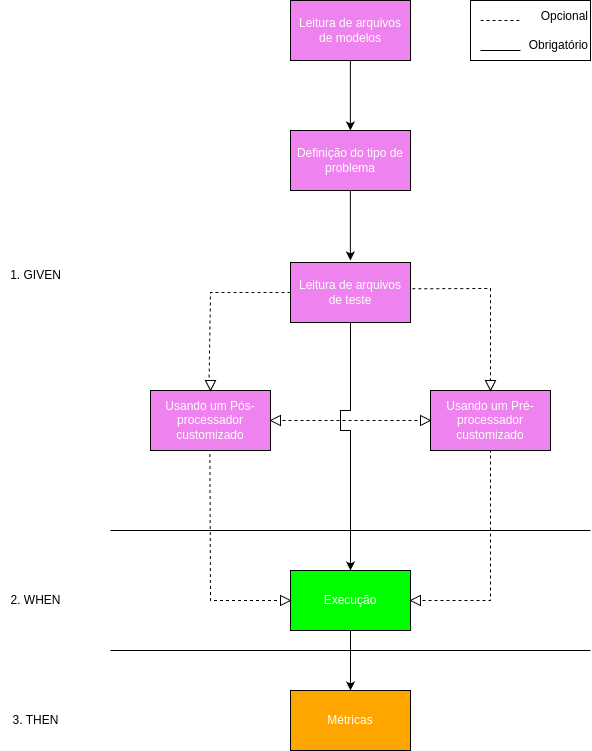

The diagram above was exported from draw.io. Its source (the exported page's mxGraphModel, read from the mxfile embedded in the PNG):
<mxGraphModel dx="1851" dy="917" grid="1" gridSize="10" guides="1" tooltips="1" connect="1" arrows="1" fold="1" page="1" pageScale="1" pageWidth="850" pageHeight="1100" math="0" shadow="0">
  <root>
    <mxCell id="0" />
    <mxCell id="1" parent="0" />
    <mxCell id="ibQXdCCxX7LG6LWgQFUe-1" value="&lt;font color=&quot;#ffffff&quot;&gt;Leitura de arquivos de modelos&lt;/font&gt;" style="rounded=0;whiteSpace=wrap;html=1;fillColor=#EE82EE;" parent="1" vertex="1">
      <mxGeometry x="620" y="70" width="120" height="60" as="geometry" />
    </mxCell>
    <mxCell id="ibQXdCCxX7LG6LWgQFUe-2" value="&lt;font color=&quot;#ffffff&quot;&gt;Leitura de arquivos de teste&lt;/font&gt;" style="rounded=0;whiteSpace=wrap;html=1;fillColor=#EE82EE;" parent="1" vertex="1">
      <mxGeometry x="620" y="332" width="120" height="60" as="geometry" />
    </mxCell>
    <mxCell id="ibQXdCCxX7LG6LWgQFUe-4" value="&lt;font color=&quot;#ffffff&quot;&gt;Usando um Pós-processador customizado&lt;/font&gt;" style="rounded=0;whiteSpace=wrap;html=1;fillColor=#EE82EE;" parent="1" vertex="1">
      <mxGeometry x="480" y="460" width="120" height="60" as="geometry" />
    </mxCell>
    <mxCell id="ibQXdCCxX7LG6LWgQFUe-5" value="&lt;font color=&quot;#ffffff&quot;&gt;Execução&lt;/font&gt;" style="rounded=0;whiteSpace=wrap;html=1;fillColor=#00FF00;" parent="1" vertex="1">
      <mxGeometry x="620" y="640" width="120" height="60" as="geometry" />
    </mxCell>
    <mxCell id="ibQXdCCxX7LG6LWgQFUe-6" value="&lt;font color=&quot;#ffffff&quot;&gt;Métricas&lt;/font&gt;" style="rounded=0;whiteSpace=wrap;html=1;fillColor=#FFA500;" parent="1" vertex="1">
      <mxGeometry x="620" y="760" width="120" height="60" as="geometry" />
    </mxCell>
    <mxCell id="9xIlfScWIDmrP47psnc4-1" value="&lt;font color=&quot;#ffffff&quot;&gt;Usando um Pré-processador customizado&lt;/font&gt;" style="rounded=0;whiteSpace=wrap;html=1;fillColor=#EE82EE;" parent="1" vertex="1">
      <mxGeometry x="760" y="460" width="120" height="60" as="geometry" />
    </mxCell>
    <mxCell id="9xIlfScWIDmrP47psnc4-4" value="" style="endArrow=none;html=1;rounded=0;" parent="1" edge="1">
      <mxGeometry width="50" height="50" relative="1" as="geometry">
        <mxPoint x="920" y="720" as="sourcePoint" />
        <mxPoint x="440" y="720" as="targetPoint" />
      </mxGeometry>
    </mxCell>
    <mxCell id="9xIlfScWIDmrP47psnc4-5" value="" style="endArrow=none;html=1;rounded=0;" parent="1" edge="1">
      <mxGeometry width="50" height="50" relative="1" as="geometry">
        <mxPoint x="920" y="600" as="sourcePoint" />
        <mxPoint x="440" y="600" as="targetPoint" />
      </mxGeometry>
    </mxCell>
    <mxCell id="9xIlfScWIDmrP47psnc4-6" value="1. GIVEN" style="text;html=1;align=center;verticalAlign=middle;resizable=0;points=[];autosize=1;strokeColor=none;fillColor=none;" parent="1" vertex="1">
      <mxGeometry x="330" y="330" width="70" height="30" as="geometry" />
    </mxCell>
    <mxCell id="9xIlfScWIDmrP47psnc4-7" value="2. WHEN" style="text;html=1;align=center;verticalAlign=middle;resizable=0;points=[];autosize=1;strokeColor=none;fillColor=none;" parent="1" vertex="1">
      <mxGeometry x="330" y="655" width="70" height="30" as="geometry" />
    </mxCell>
    <mxCell id="9xIlfScWIDmrP47psnc4-8" value="3. THEN" style="text;html=1;align=center;verticalAlign=middle;resizable=0;points=[];autosize=1;strokeColor=none;fillColor=none;" parent="1" vertex="1">
      <mxGeometry x="330" y="775" width="70" height="30" as="geometry" />
    </mxCell>
    <mxCell id="9xIlfScWIDmrP47psnc4-15" value="" style="endArrow=none;dashed=1;html=1;rounded=0;exitX=1.015;exitY=0.438;exitDx=0;exitDy=0;exitPerimeter=0;entryX=0.5;entryY=0;entryDx=0;entryDy=0;" parent="1" source="ibQXdCCxX7LG6LWgQFUe-2" target="9xIlfScWIDmrP47psnc4-1" edge="1">
      <mxGeometry width="50" height="50" relative="1" as="geometry">
        <mxPoint x="1070" y="282" as="sourcePoint" />
        <mxPoint x="1120" y="232" as="targetPoint" />
        <Array as="points">
          <mxPoint x="820" y="358" />
        </Array>
      </mxGeometry>
    </mxCell>
    <mxCell id="9xIlfScWIDmrP47psnc4-16" value="" style="endArrow=none;dashed=1;html=1;rounded=0;exitX=0;exitY=0.5;exitDx=0;exitDy=0;entryX=0.487;entryY=-0.044;entryDx=0;entryDy=0;entryPerimeter=0;" parent="1" source="ibQXdCCxX7LG6LWgQFUe-2" target="ibQXdCCxX7LG6LWgQFUe-4" edge="1">
      <mxGeometry width="50" height="50" relative="1" as="geometry">
        <mxPoint x="835" y="322" as="sourcePoint" />
        <mxPoint x="680" y="468" as="targetPoint" />
        <Array as="points">
          <mxPoint x="540" y="362" />
        </Array>
      </mxGeometry>
    </mxCell>
    <mxCell id="9xIlfScWIDmrP47psnc4-17" value="" style="endArrow=none;dashed=1;html=1;rounded=0;entryX=0.5;entryY=1;entryDx=0;entryDy=0;exitX=1;exitY=0.5;exitDx=0;exitDy=0;" parent="1" source="ibQXdCCxX7LG6LWgQFUe-5" target="9xIlfScWIDmrP47psnc4-1" edge="1">
      <mxGeometry width="50" height="50" relative="1" as="geometry">
        <mxPoint x="970" y="252" as="sourcePoint" />
        <mxPoint x="1020" y="202" as="targetPoint" />
        <Array as="points">
          <mxPoint x="820" y="670" />
        </Array>
      </mxGeometry>
    </mxCell>
    <mxCell id="9xIlfScWIDmrP47psnc4-18" value="" style="endArrow=none;dashed=1;html=1;rounded=0;exitX=0.495;exitY=1.059;exitDx=0;exitDy=0;entryX=0;entryY=0.5;entryDx=0;entryDy=0;exitPerimeter=0;" parent="1" source="ibQXdCCxX7LG6LWgQFUe-4" target="ibQXdCCxX7LG6LWgQFUe-5" edge="1">
      <mxGeometry width="50" height="50" relative="1" as="geometry">
        <mxPoint x="1070" y="252" as="sourcePoint" />
        <mxPoint x="1120" y="202" as="targetPoint" />
        <Array as="points">
          <mxPoint x="540" y="670" />
        </Array>
      </mxGeometry>
    </mxCell>
    <mxCell id="9xIlfScWIDmrP47psnc4-19" value="" style="endArrow=classic;html=1;rounded=0;exitX=0.5;exitY=1;exitDx=0;exitDy=0;entryX=0.5;entryY=0;entryDx=0;entryDy=0;" parent="1" source="ibQXdCCxX7LG6LWgQFUe-5" target="ibQXdCCxX7LG6LWgQFUe-6" edge="1">
      <mxGeometry width="50" height="50" relative="1" as="geometry">
        <mxPoint x="1220" y="231.86" as="sourcePoint" />
        <mxPoint x="1260" y="231.86" as="targetPoint" />
      </mxGeometry>
    </mxCell>
    <mxCell id="9xIlfScWIDmrP47psnc4-20" value="Opcional&lt;div&gt;&lt;br&gt;&lt;div&gt;Obrigatório&lt;/div&gt;&lt;/div&gt;" style="rounded=0;whiteSpace=wrap;html=1;align=right;" parent="1" vertex="1">
      <mxGeometry x="800" y="70" width="120" height="60" as="geometry" />
    </mxCell>
    <mxCell id="9xIlfScWIDmrP47psnc4-22" value="" style="endArrow=none;dashed=1;html=1;rounded=0;" parent="1" edge="1">
      <mxGeometry width="50" height="50" relative="1" as="geometry">
        <mxPoint x="810" y="90" as="sourcePoint" />
        <mxPoint x="850" y="90" as="targetPoint" />
      </mxGeometry>
    </mxCell>
    <mxCell id="9xIlfScWIDmrP47psnc4-23" value="" style="endArrow=none;html=1;rounded=0;" parent="1" edge="1">
      <mxGeometry width="50" height="50" relative="1" as="geometry">
        <mxPoint x="810" y="120" as="sourcePoint" />
        <mxPoint x="850" y="120" as="targetPoint" />
      </mxGeometry>
    </mxCell>
    <mxCell id="9xIlfScWIDmrP47psnc4-25" value="" style="endArrow=none;dashed=1;html=1;rounded=0;exitX=0;exitY=0;exitDx=5;exitDy=0;entryX=0;entryY=0.5;entryDx=0;entryDy=0;exitPerimeter=0;" parent="1" source="cYCuffj07NRODFQYXkRc-6" target="9xIlfScWIDmrP47psnc4-1" edge="1">
      <mxGeometry width="50" height="50" relative="1" as="geometry">
        <mxPoint x="860" y="530" as="sourcePoint" />
        <mxPoint x="910" y="480" as="targetPoint" />
      </mxGeometry>
    </mxCell>
    <mxCell id="9xIlfScWIDmrP47psnc4-26" value="" style="endArrow=classic;html=1;rounded=0;exitX=0.5;exitY=1;exitDx=0;exitDy=0;entryX=0.5;entryY=0;entryDx=0;entryDy=0;" parent="1" edge="1">
      <mxGeometry width="50" height="50" relative="1" as="geometry">
        <mxPoint x="680" y="392.00000000000006" as="sourcePoint" />
        <mxPoint x="680" y="640" as="targetPoint" />
        <Array as="points">
          <mxPoint x="680" y="480" />
          <mxPoint x="670" y="480" />
          <mxPoint x="670" y="500" />
          <mxPoint x="680" y="500" />
        </Array>
      </mxGeometry>
    </mxCell>
    <mxCell id="9xIlfScWIDmrP47psnc4-29" value="&lt;font color=&quot;#ffffff&quot;&gt;Definição do tipo de problema&lt;/font&gt;" style="rounded=0;whiteSpace=wrap;html=1;fillColor=#EE82EE;" parent="1" vertex="1">
      <mxGeometry x="620" y="200" width="120" height="60" as="geometry" />
    </mxCell>
    <mxCell id="9xIlfScWIDmrP47psnc4-30" value="" style="endArrow=classic;html=1;rounded=0;exitX=0.5;exitY=1;exitDx=0;exitDy=0;entryX=0.5;entryY=0;entryDx=0;entryDy=0;" parent="1" edge="1">
      <mxGeometry width="50" height="50" relative="1" as="geometry">
        <mxPoint x="679.86" y="260" as="sourcePoint" />
        <mxPoint x="679.86" y="330" as="targetPoint" />
      </mxGeometry>
    </mxCell>
    <mxCell id="9xIlfScWIDmrP47psnc4-31" value="" style="endArrow=classic;html=1;rounded=0;exitX=0.5;exitY=1;exitDx=0;exitDy=0;entryX=0.5;entryY=0;entryDx=0;entryDy=0;" parent="1" edge="1">
      <mxGeometry width="50" height="50" relative="1" as="geometry">
        <mxPoint x="679.86" y="130" as="sourcePoint" />
        <mxPoint x="679.86" y="200" as="targetPoint" />
      </mxGeometry>
    </mxCell>
    <mxCell id="cYCuffj07NRODFQYXkRc-1" value="" style="verticalLabelPosition=bottom;verticalAlign=top;html=1;shape=mxgraph.basic.acute_triangle;dx=0.5;direction=west;" parent="1" vertex="1">
      <mxGeometry x="535" y="450" width="10" height="10" as="geometry" />
    </mxCell>
    <mxCell id="cYCuffj07NRODFQYXkRc-3" value="" style="verticalLabelPosition=bottom;verticalAlign=top;html=1;shape=mxgraph.basic.acute_triangle;dx=0.5;direction=west;" parent="1" vertex="1">
      <mxGeometry x="815" y="450" width="10" height="10" as="geometry" />
    </mxCell>
    <mxCell id="cYCuffj07NRODFQYXkRc-5" value="" style="verticalLabelPosition=bottom;verticalAlign=top;html=1;shape=mxgraph.basic.acute_triangle;dx=0.5;direction=south;" parent="1" vertex="1">
      <mxGeometry x="750" y="485" width="10" height="10" as="geometry" />
    </mxCell>
    <mxCell id="cYCuffj07NRODFQYXkRc-6" value="" style="verticalLabelPosition=bottom;verticalAlign=top;html=1;shape=mxgraph.basic.acute_triangle;dx=0.5;direction=north;" parent="1" vertex="1">
      <mxGeometry x="600" y="485" width="10" height="10" as="geometry" />
    </mxCell>
    <mxCell id="cYCuffj07NRODFQYXkRc-11" value="" style="verticalLabelPosition=bottom;verticalAlign=top;html=1;shape=mxgraph.basic.acute_triangle;dx=0.5;direction=south;" parent="1" vertex="1">
      <mxGeometry x="610" y="665" width="10" height="10" as="geometry" />
    </mxCell>
    <mxCell id="cYCuffj07NRODFQYXkRc-12" value="" style="verticalLabelPosition=bottom;verticalAlign=top;html=1;shape=mxgraph.basic.acute_triangle;dx=0.5;direction=north;" parent="1" vertex="1">
      <mxGeometry x="740" y="665" width="10" height="10" as="geometry" />
    </mxCell>
  </root>
</mxGraphModel>